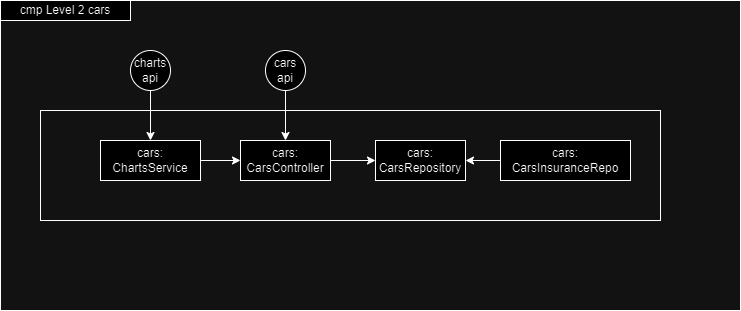

The diagram above was exported from draw.io. Its source (the exported page's mxGraphModel, read from the mxfile embedded in the PNG):
<mxGraphModel dx="1434" dy="746" grid="1" gridSize="10" guides="1" tooltips="1" connect="1" arrows="1" fold="1" page="1" pageScale="1" pageWidth="850" pageHeight="1100" math="0" shadow="0">
  <root>
    <mxCell id="0" />
    <mxCell id="1" parent="0" />
    <mxCell id="7rFLWvD9zQWwjZRAfadI-1" value="" style="rounded=0;whiteSpace=wrap;html=1;fillColor=none;" parent="1" vertex="1">
      <mxGeometry x="40" y="20" width="740" height="310" as="geometry" />
    </mxCell>
    <mxCell id="7rFLWvD9zQWwjZRAfadI-2" value="&lt;div style=&quot;&quot;&gt;&lt;br&gt;&lt;/div&gt;" style="rounded=0;whiteSpace=wrap;html=1;align=center;fillColor=none;" parent="1" vertex="1">
      <mxGeometry x="80" y="130" width="620" height="110" as="geometry" />
    </mxCell>
    <mxCell id="7rFLWvD9zQWwjZRAfadI-3" style="edgeStyle=orthogonalEdgeStyle;rounded=0;orthogonalLoop=1;jettySize=auto;html=1;" parent="1" source="7rFLWvD9zQWwjZRAfadI-4" target="7rFLWvD9zQWwjZRAfadI-6" edge="1">
      <mxGeometry relative="1" as="geometry" />
    </mxCell>
    <mxCell id="7rFLWvD9zQWwjZRAfadI-4" value="cars: &lt;br&gt;CarsController" style="rounded=0;whiteSpace=wrap;html=1;" parent="1" vertex="1">
      <mxGeometry x="280" y="160" width="90" height="40" as="geometry" />
    </mxCell>
    <mxCell id="7rFLWvD9zQWwjZRAfadI-6" value="cars: &lt;br&gt;CarsRepository" style="rounded=0;whiteSpace=wrap;html=1;" parent="1" vertex="1">
      <mxGeometry x="415" y="160" width="90" height="40" as="geometry" />
    </mxCell>
    <mxCell id="7rFLWvD9zQWwjZRAfadI-10" value="cmp Level 2 cars" style="rounded=0;whiteSpace=wrap;html=1;" parent="1" vertex="1">
      <mxGeometry x="40" y="20" width="130" height="20" as="geometry" />
    </mxCell>
    <mxCell id="7rFLWvD9zQWwjZRAfadI-11" style="edgeStyle=orthogonalEdgeStyle;rounded=0;orthogonalLoop=1;jettySize=auto;html=1;exitX=0.5;exitY=1;exitDx=0;exitDy=0;" parent="1" source="7rFLWvD9zQWwjZRAfadI-10" target="7rFLWvD9zQWwjZRAfadI-10" edge="1">
      <mxGeometry relative="1" as="geometry" />
    </mxCell>
    <mxCell id="7rFLWvD9zQWwjZRAfadI-13" value="cars api" style="ellipse;whiteSpace=wrap;html=1;aspect=fixed;" parent="1" vertex="1">
      <mxGeometry x="305" y="70" width="40" height="40" as="geometry" />
    </mxCell>
    <mxCell id="U8bpf56TF-nn3lFlE3lx-2" value="cars: &lt;br&gt;CarsInsuranceRepo" style="rounded=0;whiteSpace=wrap;html=1;" parent="1" vertex="1">
      <mxGeometry x="540" y="160" width="130" height="40" as="geometry" />
    </mxCell>
    <mxCell id="U8bpf56TF-nn3lFlE3lx-4" style="edgeStyle=orthogonalEdgeStyle;rounded=0;orthogonalLoop=1;jettySize=auto;html=1;" parent="1" source="U8bpf56TF-nn3lFlE3lx-2" edge="1">
      <mxGeometry relative="1" as="geometry" />
    </mxCell>
    <mxCell id="UfSDPyjqWgusH2fO0ZrV-1" value="cars: &lt;br&gt;ChartsService" style="rounded=0;whiteSpace=wrap;html=1;" vertex="1" parent="1">
      <mxGeometry x="140" y="160" width="100" height="40" as="geometry" />
    </mxCell>
    <mxCell id="UfSDPyjqWgusH2fO0ZrV-5" value="" style="endArrow=classic;html=1;rounded=0;exitX=0.5;exitY=1;exitDx=0;exitDy=0;entryX=0.5;entryY=0;entryDx=0;entryDy=0;" edge="1" parent="1" source="7rFLWvD9zQWwjZRAfadI-13" target="7rFLWvD9zQWwjZRAfadI-4">
      <mxGeometry width="50" height="50" relative="1" as="geometry">
        <mxPoint x="360" y="130" as="sourcePoint" />
        <mxPoint x="410" y="80" as="targetPoint" />
      </mxGeometry>
    </mxCell>
    <mxCell id="UfSDPyjqWgusH2fO0ZrV-7" value="" style="endArrow=classic;html=1;rounded=0;exitX=1;exitY=0.5;exitDx=0;exitDy=0;entryX=0;entryY=0.5;entryDx=0;entryDy=0;" edge="1" parent="1" source="UfSDPyjqWgusH2fO0ZrV-1" target="7rFLWvD9zQWwjZRAfadI-4">
      <mxGeometry width="50" height="50" relative="1" as="geometry">
        <mxPoint x="270" y="270" as="sourcePoint" />
        <mxPoint x="320" y="220" as="targetPoint" />
      </mxGeometry>
    </mxCell>
    <mxCell id="UfSDPyjqWgusH2fO0ZrV-8" value="" style="endArrow=classic;html=1;rounded=0;exitX=0;exitY=0.5;exitDx=0;exitDy=0;entryX=1;entryY=0.5;entryDx=0;entryDy=0;" edge="1" parent="1" source="U8bpf56TF-nn3lFlE3lx-2" target="7rFLWvD9zQWwjZRAfadI-6">
      <mxGeometry width="50" height="50" relative="1" as="geometry">
        <mxPoint x="570" y="270" as="sourcePoint" />
        <mxPoint x="620" y="220" as="targetPoint" />
      </mxGeometry>
    </mxCell>
    <mxCell id="LvaSyxV6FipP9WT8A0dw-1" value="charts api" style="ellipse;whiteSpace=wrap;html=1;aspect=fixed;" vertex="1" parent="1">
      <mxGeometry x="170" y="70" width="40" height="40" as="geometry" />
    </mxCell>
    <mxCell id="Q85GdaNwSVQH8eRUhNjN-1" value="" style="endArrow=classic;html=1;rounded=0;exitX=0.5;exitY=1;exitDx=0;exitDy=0;entryX=0.5;entryY=0;entryDx=0;entryDy=0;" edge="1" parent="1" source="LvaSyxV6FipP9WT8A0dw-1" target="UfSDPyjqWgusH2fO0ZrV-1">
      <mxGeometry width="50" height="50" relative="1" as="geometry">
        <mxPoint x="80" y="140" as="sourcePoint" />
        <mxPoint x="130" y="90" as="targetPoint" />
      </mxGeometry>
    </mxCell>
  </root>
</mxGraphModel>